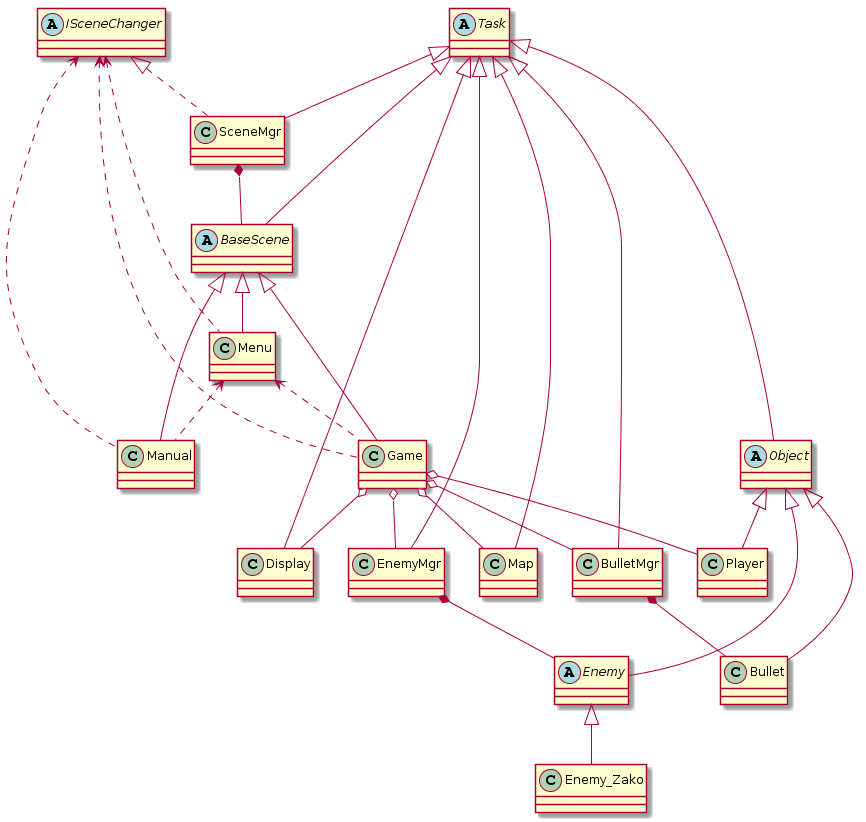

The diagram above was rendered by PlantUML. Its source (embedded in the PNG):
@startuml
abstract class Task

class SceneMgr

abstract class ISceneChanger
abstract class BaseScene
class Menu
class Game
class Manual

abstract class Object
class Player
class EnemyMgr
abstract class Enemy
class Enemy_Zako
class Map
class BulletMgr
class Bullet

class Display

Task <|-- SceneMgr
Task <|-- BaseScene
SceneMgr *-- BaseScene

BaseScene <|-- Menu
BaseScene <|-- Game
BaseScene <|-- Manual

ISceneChanger <|.. SceneMgr
ISceneChanger <.. Menu
ISceneChanger <.. Game
ISceneChanger <.. Manual

Menu <.. Game
Menu <.. Manual

Task <|-- Object
Object <|-- Player
Object <|-- Enemy
Enemy <|-- Enemy_Zako
Object <|-- Bullet
Game o-- Player

Task <|-- EnemyMgr
EnemyMgr *-- Enemy
Game o-- EnemyMgr

Task <|-- BulletMgr
BulletMgr *-- Bullet
Game o-- BulletMgr

Task <|-- Map
Game o-- Map

Task <|-- Display
Game o-- Display
@enduml